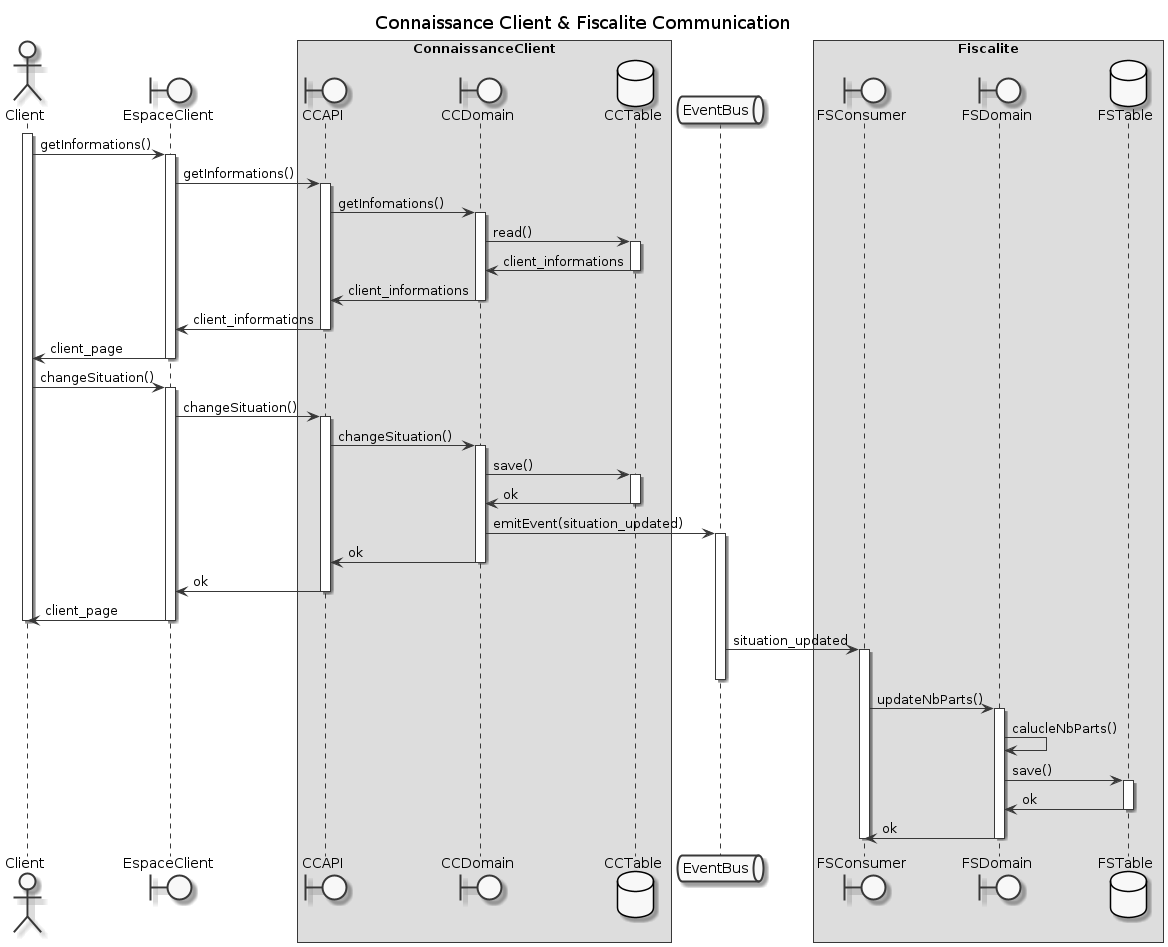

The diagram above was rendered by PlantUML. Its source (embedded in the PNG):
@startuml
skinparam monochrome true
title "Connaissance Client & Fiscalite Communication"

actor "Client"
boundary "EspaceClient"
box ConnaissanceClient
  boundary "CCAPI"
  boundary "CCDomain"
  database "CCTable"
end box 
queue "EventBus"
box Fiscalite
  boundary "FSConsumer"
  boundary "FSDomain"
  database "FSTable"
end box 

activate Client
Client -> EspaceClient ++: getInformations() 
EspaceClient -> CCAPI ++: getInformations()
CCAPI -> CCDomain ++: getInfomations()
CCDomain -> CCTable ++: read()
CCDomain <- CCTable --: client_informations
CCAPI <- CCDomain --: client_informations
EspaceClient <- CCAPI --: client_informations
Client <- EspaceClient --: client_page 

Client -> EspaceClient ++: changeSituation() 
EspaceClient -> CCAPI ++: changeSituation()
CCAPI -> CCDomain ++: changeSituation()
CCDomain -> CCTable ++: save()
CCDomain <- CCTable --: ok
CCDomain -> EventBus ++: emitEvent(situation_updated)
CCAPI <- CCDomain --: ok
EspaceClient <- CCAPI --: ok
Client <- EspaceClient --: client_page
deactivate Client 

EventBus -> FSConsumer ++: situation_updated
deactivate EventBus
FSConsumer -> FSDomain ++: updateNbParts()
FSDomain -> FSDomain : calucleNbParts()
FSDomain -> FSTable ++: save()
FSDomain <- FSTable --: ok
FSConsumer <- FSDomain --: ok
deactivate FSConsumer

@enduml